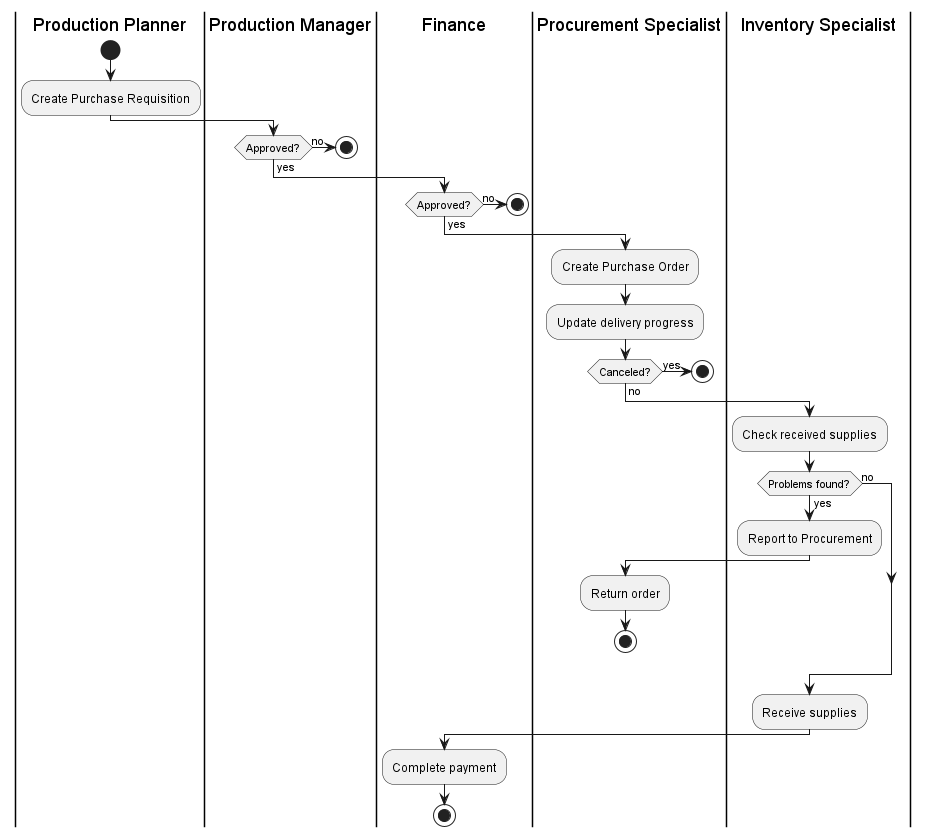

The diagram above was rendered by PlantUML. Its source (embedded in the PNG):
@startuml purchase-workflow
|prod_planner|Production Planner
|prod_manager|Production Manager
|fin|Finance
|pur_spec|Procurement Specialist
|inv_spec|Inventory Specialist

|prod_planner|
start
:Create Purchase Requisition;

|prod_manager|
if (Approved?) then (no)
    stop
else (yes)
endif

|fin|
if (Approved?) then (no)
    stop
else (yes)
endif

|pur_spec|
:Create Purchase Order;
:Update delivery progress;
if (Canceled?) then (yes)
    stop
else (no)
endif

|inv_spec|
:Check received supplies;
if (Problems found?) then (yes)
    :Report to Procurement;

    |pur_spec|
    :Return order;
    stop
else (no)
endif

|inv_spec|
:Receive supplies;

|fin|
:Complete payment;

stop
@enduml